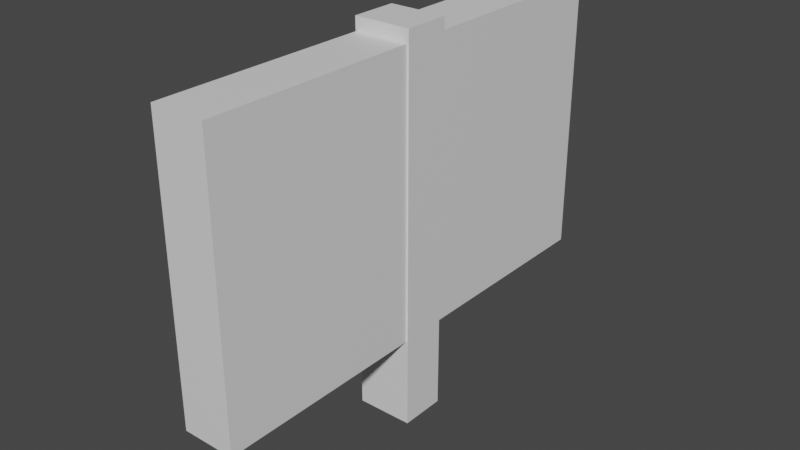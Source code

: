 # Source: mdl_goalPost.blend  (saved by Blender 3.6.13; exported with 4.5.12 LTS)
import bpy
from mathutils import Matrix  # noqa: F401  (used for matrix-valued properties, if any)

bpy.ops.wm.read_factory_settings(use_empty=True)
scene = bpy.context.scene
scene.name = 'Scene'

# ---- collections
col_collection = bpy.data.collections.new('Collection'); scene.collection.children.link(col_collection)

# ---- materials (node trees are filled in below, after node groups)
mat_material = bpy.data.materials.new('Material')
mat_material.alpha_threshold = 0.0
mat_material.use_transparent_shadow = False
mat_material.roughness = 0.5
mat_material.line_color = (0.0, 0.0, 0.0, 1.0)

# ---- material node trees
mat_material.use_nodes = True; mat_material.node_tree.nodes.clear()
_N = mat_material.node_tree.nodes; _L = mat_material.node_tree.links
n0 = _N.new('ShaderNodeOutputMaterial'); n0.name = 'Material Output'; n0.location = (300, 300)
n1 = _N.new('ShaderNodeBsdfPrincipled'); n1.name = 'Principled BSDF'; n1.location = (10, 300)
n1.distribution = 'GGX'
n1.subsurface_method = 'RANDOM_WALK_SKIN'
n1.inputs[3].default_value = 1.45
n1.inputs[27].default_value = (0.0, 0.0, 0.0, 1.0)
n1.inputs[28].default_value = 1.0
_L.new(n1.outputs[0], n0.inputs[0])
n0.is_active_output = True

# ---- world
world_world = bpy.data.worlds.new('World'); scene.world = world_world
world_world.use_nodes = True; world_world.node_tree.nodes.clear()
_N = world_world.node_tree.nodes; _L = world_world.node_tree.links
n0 = _N.new('ShaderNodeOutputWorld'); n0.name = 'World Output'; n0.location = (300, 300)
n1 = _N.new('ShaderNodeBackground'); n1.name = 'Background'; n1.location = (10, 300)
n1.inputs[0].default_value = (0.05088, 0.05088, 0.05088, 1.0)
_L.new(n1.outputs[0], n0.inputs[0])
n0.is_active_output = True
world_world.color = (0.05088, 0.05088, 0.05088)
world_world.use_sun_shadow = False
world_world.sun_shadow_jitter_overblur = 0.0

# ---- meshes
me_cube = bpy.data.meshes.new('Cube')
me_cube.from_pydata([(0.1572, 1.403, 1.066), (0.1572, 1.403, -0.5999), (0.1572, -1.403, 1.066), (0.1572, -1.403, -0.5999), (-0.1572, 1.403, 1.066), (-0.1572, 1.403, -0.5999), (-0.1572, -1.403, 1.066), (-0.1572, -1.403, -0.5999), (0.168, 0.1366, 1.141), (0.168, 0.1366, -1.137), (0.168, -0.1366, 1.141), (0.168, -0.1366, -1.137), (-0.168, 0.1366, 1.141), (-0.168, 0.1366, -1.137), (-0.168, -0.1366, 1.141), (-0.168, -0.1366, -1.137)], [], [(0, 4, 6, 2), (3, 2, 6, 7), (7, 6, 4, 5), (5, 1, 3, 7), (1, 0, 2, 3), (5, 4, 0, 1), (8, 12, 14, 10), (11, 10, 14, 15), (15, 14, 12, 13), (13, 9, 11, 15), (9, 8, 10, 11), (13, 12, 8, 9)])
_uv = me_cube.uv_layers.new(name='UVMap')
_uv.uv.foreach_set('vector', [0.625, 0.5, 0.875, 0.5, 0.875, 0.75, 0.625, 0.75, 0.375, 0.75, 0.625, 0.75, 0.625, 1.0, 0.375, 1.0, 0.375, 0.0, 0.625, 0.0, 0.625, 0.25, 0.375, 0.25, 0.125, 0.5, 0.375, 0.5, 0.375, 0.75, 0.125, 0.75, 0.375, 0.5, 0.625, 0.5, 0.625, 0.75, 0.375, 0.75, 0.375, 0.25, 0.625, 0.25, 0.625, 0.5, 0.375, 0.5, 0.625, 0.5, 0.875, 0.5, 0.875, 0.75, 0.625, 0.75, 0.375, 0.75, 0.625, 0.75, 0.625, 1.0, 0.375, 1.0, 0.375, 0.0, 0.625, 0.0, 0.625, 0.25, 0.375, 0.25, 0.125, 0.5, 0.375, 0.5, 0.375, 0.75, 0.125, 0.75, 0.375, 0.5, 0.625, 0.5, 0.625, 0.75, 0.375, 0.75, 0.375, 0.25, 0.625, 0.25, 0.625, 0.5, 0.375, 0.5])
me_cube.materials.append(mat_material)
me_cube.use_mirror_vertex_groups = False
me_cube.update()

# ---- objects
ob_cube = bpy.data.objects.new('Cube', me_cube)

# ---- transforms, parenting, visibility, modifiers, constraints
ob_cube.location = (0.0, 0.0, 0.4323)
ob_cube.rotation_euler = (0.0, 0.0, 6.283)
ob_cube.scale = (0.4063, 0.4063, 0.4063)
ob_cube.lock_rotations_4d = False
ob_cube.empty_display_type = 'ARROWS'
ob_cube.lineart.crease_threshold = 0.0

# ---- collection membership
col_collection.objects.link(ob_cube)

# ---- scene / render settings (as saved in the file)
scene.frame_start = 1; scene.frame_end = 250; scene.frame_set(17)
scene.render.engine = 'BLENDER_EEVEE_NEXT'
scene.cycles.sampling_pattern = 'TABULATED_SOBOL'
scene.view_settings.view_transform = 'Filmic'
bpy.context.view_layer.update()

# ---- added for rendering (the .blend has no active camera and no usable light): camera, sun
cam_auto = bpy.data.cameras.new('AutoCamera')
cam_auto.lens = 50.0
cam_auto.sensor_width = 36.0
cam_auto.clip_end = 1000.0
ob_auto_camera = bpy.data.objects.new('AutoCamera', cam_auto)
scene.collection.objects.link(ob_auto_camera)
ob_auto_camera.location = (1.36489, -1.63787, 1.52496)
ob_auto_camera.rotation_euler = (1.09748, -7.21219e-08, 0.694738)
scene.camera = ob_auto_camera
light_auto_sun = bpy.data.lights.new('AutoSun', 'SUN')
light_auto_sun.energy = 3.0
light_auto_sun.angle = 0.0523599
ob_auto_sun = bpy.data.objects.new('AutoSun', light_auto_sun)
scene.collection.objects.link(ob_auto_sun)
ob_auto_sun.rotation_euler = (0.872665, 0.174533, 0.523599)
bpy.context.view_layer.update()
